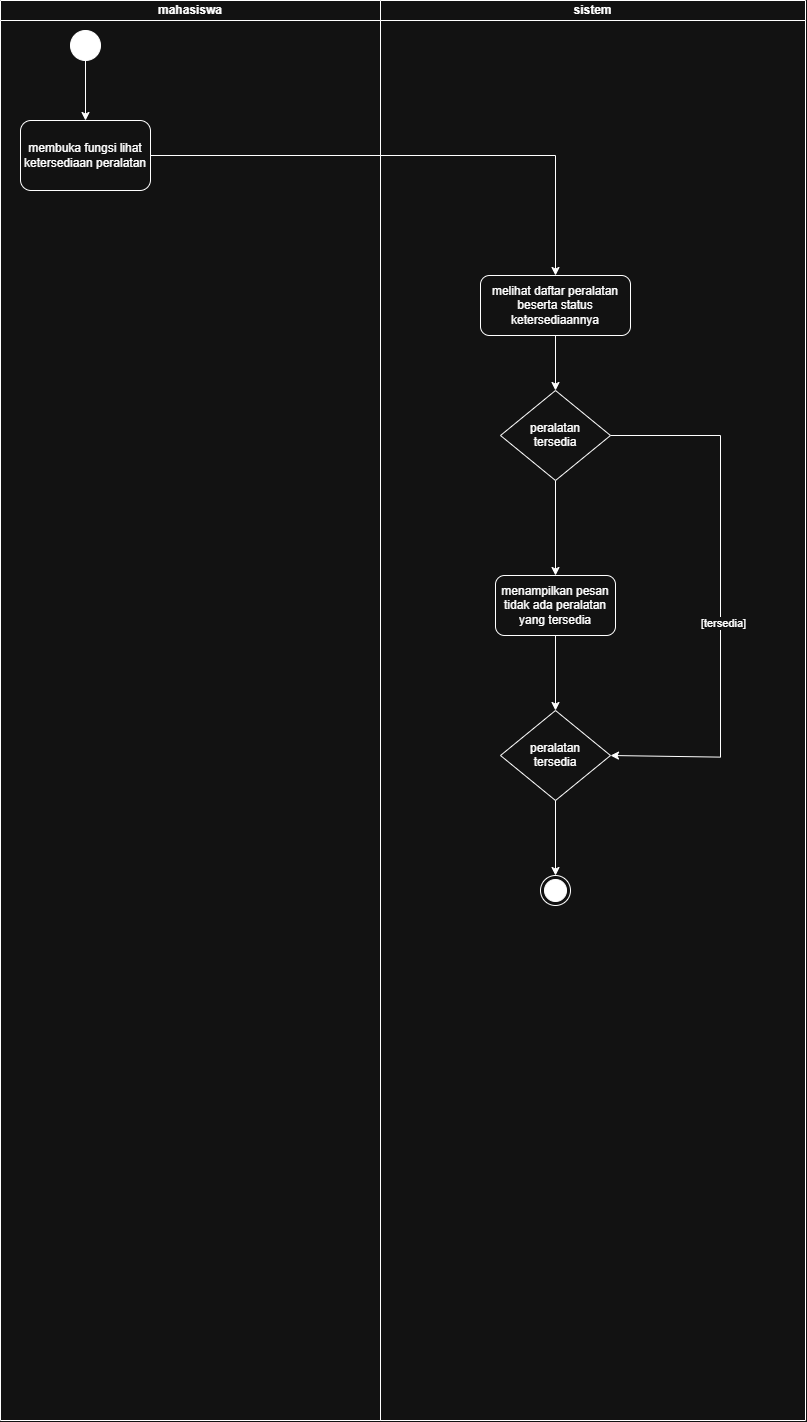

The diagram above was exported from draw.io. Its source (the exported page's mxGraphModel, read from the mxfile embedded in the PNG):
<mxGraphModel dx="1144" dy="623" grid="1" gridSize="10" guides="1" tooltips="1" connect="1" arrows="1" fold="1" page="1" pageScale="1" pageWidth="827" pageHeight="1169" math="0" shadow="0">
  <root>
    <mxCell id="0" />
    <mxCell id="1" parent="0" />
    <mxCell id="3lFzVHyUw5EUvPnsMYGR-1" parent="1" style="swimlane;startSize=20;whiteSpace=wrap;html=1;" value="mahasiswa" vertex="1">
      <mxGeometry height="1420" width="380" x="330" y="280" as="geometry">
        <mxRectangle height="30" width="70" x="150" y="90" as="alternateBounds" />
      </mxGeometry>
    </mxCell>
    <mxCell id="3lFzVHyUw5EUvPnsMYGR-2" edge="1" parent="3lFzVHyUw5EUvPnsMYGR-1" source="3lFzVHyUw5EUvPnsMYGR-4" style="edgeStyle=orthogonalEdgeStyle;rounded=0;orthogonalLoop=1;jettySize=auto;html=1;defaultLabelBackgroundColor=page;" target="3lFzVHyUw5EUvPnsMYGR-3" value="">
      <mxGeometry relative="1" as="geometry">
        <mxPoint x="85" y="90" as="sourcePoint" />
      </mxGeometry>
    </mxCell>
    <mxCell id="3lFzVHyUw5EUvPnsMYGR-3" parent="3lFzVHyUw5EUvPnsMYGR-1" style="rounded=1;whiteSpace=wrap;html=1;roundedPerimeter=1;" value="membuka fungsi lihat ketersediaan peralatan" vertex="1">
      <mxGeometry height="70" width="130" x="20" y="120" as="geometry" />
    </mxCell>
    <mxCell id="3lFzVHyUw5EUvPnsMYGR-4" parent="3lFzVHyUw5EUvPnsMYGR-1" style="ellipse;fillColor=strokeColor;html=1;" value="" vertex="1">
      <mxGeometry height="30" width="30" x="70" y="30" as="geometry" />
    </mxCell>
    <mxCell id="3lFzVHyUw5EUvPnsMYGR-5" parent="1" style="swimlane;startSize=20;whiteSpace=wrap;html=1;" value="sistem" vertex="1">
      <mxGeometry height="1420" width="425" x="710" y="280" as="geometry">
        <mxRectangle height="30" width="70" x="150" y="90" as="alternateBounds" />
      </mxGeometry>
    </mxCell>
    <mxCell id="3lFzVHyUw5EUvPnsMYGR-6" edge="1" parent="3lFzVHyUw5EUvPnsMYGR-5" source="3lFzVHyUw5EUvPnsMYGR-7" style="edgeStyle=orthogonalEdgeStyle;rounded=0;orthogonalLoop=1;jettySize=auto;html=1;defaultLabelBackgroundColor=page;" target="3lFzVHyUw5EUvPnsMYGR-11" value="">
      <mxGeometry relative="1" as="geometry" />
    </mxCell>
    <mxCell id="3lFzVHyUw5EUvPnsMYGR-7" parent="3lFzVHyUw5EUvPnsMYGR-5" style="whiteSpace=wrap;html=1;rounded=1;roundedPerimeter=1;" value="melihat daftar peralatan beserta status ketersediaannya" vertex="1">
      <mxGeometry height="60" width="150" x="100" y="275" as="geometry" />
    </mxCell>
    <mxCell id="3lFzVHyUw5EUvPnsMYGR-8" edge="1" parent="3lFzVHyUw5EUvPnsMYGR-5" source="3lFzVHyUw5EUvPnsMYGR-11" style="rounded=0;orthogonalLoop=1;jettySize=auto;html=1;defaultLabelBackgroundColor=page;exitX=1;exitY=0.5;exitDx=0;exitDy=0;entryX=1;entryY=0.5;entryDx=0;entryDy=0;" target="3lFzVHyUw5EUvPnsMYGR-12" value="">
      <mxGeometry relative="1" x="-0.1359" as="geometry">
        <Array as="points">
          <mxPoint x="340" y="435" />
          <mxPoint x="340" y="756.62" />
        </Array>
        <mxPoint x="379.55" y="489.99" as="sourcePoint" />
        <mxPoint x="340" y="750" as="targetPoint" />
      </mxGeometry>
    </mxCell>
    <mxCell id="3lFzVHyUw5EUvPnsMYGR-9" connectable="0" parent="3lFzVHyUw5EUvPnsMYGR-8" style="edgeLabel;html=1;align=center;verticalAlign=middle;resizable=0;points=[];inheritText=1;defaultLabelBackgroundColor=page;" value="[tersedia]" vertex="1">
      <mxGeometry relative="1" x="0.0967" y="2" as="geometry">
        <mxPoint as="offset" />
      </mxGeometry>
    </mxCell>
    <mxCell id="3lFzVHyUw5EUvPnsMYGR-10" edge="1" parent="3lFzVHyUw5EUvPnsMYGR-5" source="3lFzVHyUw5EUvPnsMYGR-11" style="edgeStyle=orthogonalEdgeStyle;rounded=0;orthogonalLoop=1;jettySize=auto;html=1;defaultLabelBackgroundColor=page;" target="3lFzVHyUw5EUvPnsMYGR-14" value="">
      <mxGeometry relative="1" as="geometry" />
    </mxCell>
    <mxCell id="3lFzVHyUw5EUvPnsMYGR-11" parent="3lFzVHyUw5EUvPnsMYGR-5" style="rhombus;whiteSpace=wrap;html=1;shapeInside=1;" value="peralatan tersedia" vertex="1">
      <mxGeometry height="90" width="110" x="120" y="390" as="geometry" />
    </mxCell>
    <mxCell id="3lFzVHyUw5EUvPnsMYGR-12" parent="3lFzVHyUw5EUvPnsMYGR-5" style="rhombus;whiteSpace=wrap;html=1;shapeInside=1;" value="peralatan tersedia" vertex="1">
      <mxGeometry height="90" width="110" x="120" y="710" as="geometry" />
    </mxCell>
    <mxCell id="3lFzVHyUw5EUvPnsMYGR-13" edge="1" parent="3lFzVHyUw5EUvPnsMYGR-5" source="3lFzVHyUw5EUvPnsMYGR-14" style="edgeStyle=orthogonalEdgeStyle;rounded=0;orthogonalLoop=1;jettySize=auto;html=1;defaultLabelBackgroundColor=page;" target="3lFzVHyUw5EUvPnsMYGR-12" value="">
      <mxGeometry relative="1" as="geometry" />
    </mxCell>
    <mxCell id="3lFzVHyUw5EUvPnsMYGR-14" parent="3lFzVHyUw5EUvPnsMYGR-5" style="rounded=1;whiteSpace=wrap;html=1;" value="menampilkan pesan tidak ada peralatan yang tersedia" vertex="1">
      <mxGeometry height="60" width="120" x="115" y="575" as="geometry" />
    </mxCell>
    <mxCell id="3lFzVHyUw5EUvPnsMYGR-15" parent="3lFzVHyUw5EUvPnsMYGR-5" style="ellipse;html=1;shape=endState;fillColor=strokeColor;" value="" vertex="1">
      <mxGeometry height="30" width="30" x="160" y="875" as="geometry" />
    </mxCell>
    <mxCell id="3lFzVHyUw5EUvPnsMYGR-16" edge="1" parent="3lFzVHyUw5EUvPnsMYGR-5" source="3lFzVHyUw5EUvPnsMYGR-12" style="edgeStyle=orthogonalEdgeStyle;rounded=0;orthogonalLoop=1;jettySize=auto;html=1;defaultLabelBackgroundColor=page;" target="3lFzVHyUw5EUvPnsMYGR-15" value="">
      <mxGeometry relative="1" as="geometry" />
    </mxCell>
    <mxCell id="3lFzVHyUw5EUvPnsMYGR-17" edge="1" parent="1" source="3lFzVHyUw5EUvPnsMYGR-3" style="edgeStyle=orthogonalEdgeStyle;rounded=0;orthogonalLoop=1;jettySize=auto;html=1;defaultLabelBackgroundColor=page;" target="3lFzVHyUw5EUvPnsMYGR-7" value="">
      <mxGeometry relative="1" as="geometry" />
    </mxCell>
  </root>
</mxGraphModel>